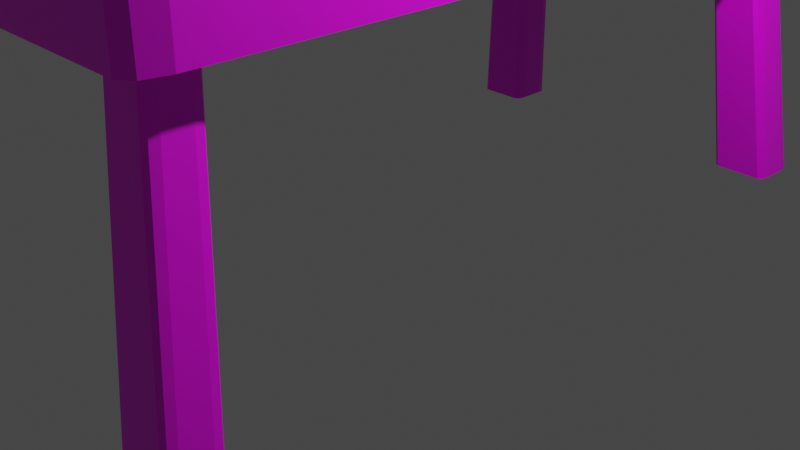 # Source: mesa.blend  (saved by Blender 3.1.7; exported with 4.5.12 LTS)
import bpy
from mathutils import Matrix  # noqa: F401  (used for matrix-valued properties, if any)

bpy.ops.wm.read_factory_settings(use_empty=True)
scene = bpy.context.scene
scene.name = 'Scene'

# ---- collections
col_collection = bpy.data.collections.new('Collection'); scene.collection.children.link(col_collection)

# ---- images (referenced by path relative to the original .blend; pixels are not part of the script)
import os
ASSET_DIR = os.environ.get("B2B_ASSET_DIR", "")  # directory of the original .blend (textures are referenced by path, not embedded)
HERE = os.path.dirname(os.path.abspath(__file__))  # packed textures are extracted next to this script under _unpacked/

def load_image(name, relpath, width, height, colorspace="sRGB"):
    """Load a texture the original file referenced (path relative to the .blend, or extracted next to this script)."""
    p = next((c for c in (os.path.join(HERE, relpath), os.path.join(ASSET_DIR, relpath)) if relpath and os.path.exists(c)), "")
    if p:
        img = bpy.data.images.load(p, check_existing=True)
        img.name = name
    else:  # same state as the original file: an image datablock whose file is absent (Cycles renders it pink)
        img = bpy.data.images.new(name, width, height)
        img.source = "FILE"
        img.filepath = "//" + (relpath or name)
    img.colorspace_settings.name = colorspace
    return img
img_cadeira_png = load_image('cadeira.png', 'mesa.png', 1024, 1024, 'sRGB')

# ---- materials (node trees are filled in below, after node groups)
mat_material = bpy.data.materials.new('Material')
mat_material.alpha_threshold = 0.0
mat_material.use_transparent_shadow = False
mat_material.line_color = (0.0, 0.0, 0.0, 1.0)

# ---- material node trees
mat_material.use_nodes = True; mat_material.node_tree.nodes.clear()
_N = mat_material.node_tree.nodes; _L = mat_material.node_tree.links
n0 = _N.new('ShaderNodeOutputMaterial'); n0.name = 'Material Output'; n0.location = (300, 300)
n1 = _N.new('ShaderNodeBsdfPrincipled'); n1.name = 'Principled BSDF'; n1.location = (10, 300)
n1.distribution = 'GGX'
n1.subsurface_method = 'RANDOM_WALK_SKIN'
n1.inputs[2].default_value = 0.4
n1.inputs[3].default_value = 1.45
n1.inputs[27].default_value = (0.0, 0.0, 0.0, 1.0)
n1.inputs[28].default_value = 1.0
n2 = _N.new('ShaderNodeTexImage'); n2.name = 'Image Texture'; n2.location = (-319, 214)
n2.image = img_cadeira_png
_L.new(n1.outputs[0], n0.inputs[0])
_L.new(n2.outputs[0], n1.inputs[0])
n0.is_active_output = True

# ---- world
world_world = bpy.data.worlds.new('World'); scene.world = world_world
world_world.use_nodes = True; world_world.node_tree.nodes.clear()
_N = world_world.node_tree.nodes; _L = world_world.node_tree.links
n0 = _N.new('ShaderNodeOutputWorld'); n0.name = 'World Output'; n0.location = (300, 300)
n1 = _N.new('ShaderNodeBackground'); n1.name = 'Background'; n1.location = (10, 300)
n1.inputs[0].default_value = (0.05088, 0.05088, 0.05088, 1.0)
_L.new(n1.outputs[0], n0.inputs[0])
n0.is_active_output = True
world_world.color = (0.05088, 0.05088, 0.05088)
world_world.use_sun_shadow = False
world_world.sun_shadow_jitter_overblur = 0.0

# ---- cameras
cam_camera = bpy.data.cameras.new('Camera')
cam_camera.clip_end = 100.0
cam_camera.ortho_scale = 7.314

# ---- lights
light_light = bpy.data.lights.new('Light', 'POINT')
light_light.transmission_factor = 0.0
light_light.energy = 1000.0
light_light.shadow_soft_size = 0.1
light_light.shadow_maximum_resolution = 0.006
light_light.use_absolute_resolution = True

# ---- meshes
me_cube = bpy.data.meshes.new('Cube')
me_cube.from_pydata([(0.9199, 1.0, 0.9199), (1.0, 0.9199, 0.9199), (0.9199, 0.9199, 1.0), (0.9765, 0.9765, 0.9199), (0.9661, 0.9661, 0.9661), (0.9765, 0.9199, 0.9765), (0.9199, 0.9765, 0.9765), (0.9199, 1.0, -0.9199), (0.9199, 0.9199, -1.0), (1.0, 0.9199, -0.9199), (0.9199, 0.9765, -0.9765), (0.9661, 0.9661, -0.9661), (0.9765, 0.9199, -0.9765), (0.9765, 0.9765, -0.9199), (0.9199, -0.9199, 1.0), (1.0, -0.9199, 0.9199), (0.9199, -1.0, 0.9199), (0.9765, -0.9199, 0.9765), (0.9661, -0.9661, 0.9661), (0.9765, -0.9765, 0.9199), (0.9199, -0.9765, 0.9765), (0.9199, -1.0, -0.9199), (1.0, -0.9199, -0.9199), (0.9199, -0.9199, -1.0), (0.9765, -0.9765, -0.9199), (0.9661, -0.9661, -0.9661), (0.9765, -0.9199, -0.9765), (0.9199, -0.9765, -0.9765), (-0.9199, 0.9199, 1.0), (-1.0, 0.9199, 0.9199), (-0.9199, 1.0, 0.9199), (-0.9765, 0.9199, 0.9765), (-0.9661, 0.9661, 0.9661), (-0.9765, 0.9765, 0.9199), (-0.9199, 0.9765, 0.9765), (-1.0, 0.9199, -0.9199), (-0.9199, 0.9199, -1.0), (-0.9199, 1.0, -0.9199), (-0.9765, 0.9199, -0.9765), (-0.9661, 0.9661, -0.9661), (-0.9199, 0.9765, -0.9765), (-0.9765, 0.9765, -0.9199), (-0.9199, -0.9199, 1.0), (-0.9199, -1.0, 0.9199), (-1.0, -0.9199, 0.9199), (-0.9199, -0.9765, 0.9765), (-0.9661, -0.9661, 0.9661), (-0.9765, -0.9765, 0.9199), (-0.9765, -0.9199, 0.9765), (-0.9199, -1.0, -0.9199), (-0.9199, -0.9199, -1.0), (-1.0, -0.9199, -0.9199), (-0.9199, -0.9765, -0.9765), (-0.9661, -0.9661, -0.9661), (-0.9765, -0.9199, -0.9765), (-0.9765, -0.9765, -0.9199), (-0.8115, 0.9184, -1.0), (-0.84, 0.8899, -1.0), (-0.8317, 0.91, -1.0), (-0.84, -0.8943, -1.0), (-0.8115, -0.9228, -1.0), (-0.8317, -0.9144, -1.0), (0.816, 0.8899, -1.0), (0.7875, 0.9184, -1.0), (0.8077, 0.91, -1.0), (0.7875, -0.9228, -1.0), (0.816, -0.8943, -1.0), (0.8077, -0.9144, -1.0), (-0.84, 0.8282, -1.0), (-0.8115, 0.7997, -1.0), (-0.8317, 0.8081, -1.0), (0.7875, 0.7997, -1.0), (0.816, 0.8282, -1.0), (0.8077, 0.8081, -1.0), (-0.6012, 0.8899, -1.0), (-0.6296, 0.9184, -1.0), (-0.6095, 0.91, -1.0), (-0.6296, -0.9228, -1.0), (-0.6012, -0.8943, -1.0), (-0.6095, -0.9144, -1.0), (-0.6296, 0.7997, -1.0), (-0.6012, 0.8282, -1.0), (-0.6095, 0.8081, -1.0), (0.5977, 0.9184, -1.0), (0.5692, 0.8899, -1.0), (0.5775, 0.91, -1.0), (0.5692, -0.8943, -1.0), (0.5977, -0.9228, -1.0), (0.5775, -0.9144, -1.0), (0.5692, 0.8282, -1.0), (0.5977, 0.7997, -1.0), (0.5775, 0.8081, -1.0), (-0.8115, -0.805, -1.0), (-0.84, -0.8334, -1.0), (-0.8317, -0.8133, -1.0), (0.816, -0.8334, -1.0), (0.7875, -0.805, -1.0), (0.8077, -0.8133, -1.0), (-0.6012, -0.8334, -1.0), (-0.6296, -0.805, -1.0), (-0.6095, -0.8133, -1.0), (0.5977, -0.805, -1.0), (0.5692, -0.8334, -1.0), (0.5775, -0.8133, -1.0), (-0.7237, 0.9789, -11.96), (-0.7525, 1.008, -11.99), (-0.7323, 0.9992, -11.98), (-1.012, 0.9789, -11.96), (-0.9844, 1.008, -11.99), (-1.004, 0.9992, -11.98), (-0.7522, -1.012, -11.96), (-0.7525, -0.9835, -11.99), (-0.7237, -0.9833, -11.96), (-0.7524, -1.004, -11.98), (-0.7359, -0.9998, -11.97), (-0.7323, -0.9834, -11.98), (-0.7321, -1.003, -11.96), (-0.984, -1.012, -11.96), (-1.012, -0.9833, -11.96), (-0.9844, -0.9835, -11.99), (-1.004, -1.003, -11.96), (-1.001, -0.9998, -11.97), (-1.004, -0.9834, -11.98), (-0.9843, -1.004, -11.98), (-1.012, -0.911, -11.96), (-0.9844, -0.8827, -11.99), (-1.004, -0.891, -11.98), (0.9893, -0.911, -11.96), (0.9612, -0.8827, -11.99), (0.9812, -0.891, -11.98), (0.9893, -0.9833, -11.96), (0.9608, -1.012, -11.96), (0.9612, -0.9835, -11.99), (0.9809, -1.003, -11.96), (0.9775, -0.9998, -11.97), (0.961, -1.004, -11.98), (0.9812, -0.9834, -11.98), (-1.012, 0.9057, -11.96), (-0.9844, 0.9059, -11.99), (-0.984, 0.8772, -11.96), (-1.004, 0.9059, -11.98), (-1.001, 0.8894, -11.97), (-0.9843, 0.8857, -11.98), (-1.004, 0.8856, -11.96), (0.9893, 0.9789, -11.96), (0.9612, 1.008, -11.99), (0.9812, 0.9992, -11.98), (0.9893, 0.9057, -11.96), (0.9608, 0.8772, -11.96), (0.9612, 0.9059, -11.99), (0.9809, 0.8856, -11.96), (0.9775, 0.8894, -11.97), (0.961, 0.8857, -11.98), (0.9812, 0.9058, -11.98), (-0.7522, 0.8772, -11.96), (-0.7525, 0.9059, -11.99), (-0.7237, 0.9057, -11.96), (-0.7524, 0.8857, -11.98), (-0.7359, 0.8894, -11.97), (-0.7323, 0.9059, -11.98), (-0.7321, 0.8856, -11.96), (-0.7237, -0.911, -11.96), (-0.7525, -0.8827, -11.99), (-0.7323, -0.891, -11.98), (0.6909, 0.9789, -11.96), (0.7197, 1.008, -11.99), (0.6995, 0.9992, -11.98), (0.7194, -1.012, -11.96), (0.6909, -0.9833, -11.96), (0.7197, -0.9835, -11.99), (0.6993, -1.003, -11.96), (0.7031, -0.9998, -11.97), (0.6995, -0.9834, -11.98), (0.7196, -1.004, -11.98), (0.7194, 0.8772, -11.96), (0.6909, 0.9057, -11.96), (0.7197, 0.9059, -11.99), (0.6993, 0.8856, -11.96), (0.7031, 0.8894, -11.97), (0.6995, 0.9059, -11.98), (0.7196, 0.8857, -11.98), (0.6909, -0.911, -11.96), (0.7197, -0.8827, -11.99), (0.6995, -0.891, -11.98)], [], [(74, 81, 156, 104), (71, 90, 174, 148), (95, 66, 130, 127), (65, 67, 66, 95, 97, 96, 101, 103, 102, 86, 88, 87), (51, 35, 29, 44), (23, 8, 36, 50), (1, 9, 22, 15), (30, 37, 7, 0), (165, 145, 149, 176), (125, 162, 111, 119), (182, 128, 132, 169), (89, 84, 164, 175), (59, 61, 60, 77, 79, 78, 98, 100, 99, 92, 94, 93), (92, 99, 162, 125), (80, 69, 139, 154), (71, 73, 72, 62, 64, 63, 83, 85, 84, 89, 91, 90), (101, 96, 128, 182), (98, 78, 112, 161), (56, 75, 105, 108), (62, 72, 147, 144), (108, 105, 155, 138), (77, 60, 117, 110), (86, 102, 181, 168), (83, 63, 145, 165), (68, 57, 107, 137), (59, 93, 124, 118), (65, 87, 167, 131), (16, 21, 49, 43), (0, 3, 4, 6), (1, 5, 4, 3), (2, 6, 4, 5), (7, 10, 11, 13), (8, 12, 11, 10), (9, 13, 11, 12), (14, 17, 18, 20), (15, 19, 18, 17), (16, 20, 18, 19), (21, 24, 25, 27), (22, 26, 25, 24), (23, 27, 25, 26), (28, 31, 32, 34), (29, 33, 32, 31), (30, 34, 32, 33), (35, 38, 39, 41), (36, 40, 39, 38), (37, 41, 39, 40), (42, 45, 46, 48), (43, 47, 46, 45), (44, 48, 46, 47), (49, 52, 53, 55), (50, 54, 53, 52), (51, 55, 53, 54), (42, 14, 20, 45), (45, 20, 16, 43), (43, 49, 55, 47), (47, 55, 51, 44), (44, 29, 31, 48), (48, 31, 28, 42), (29, 35, 41, 33), (33, 41, 37, 30), (30, 0, 6, 34), (34, 6, 2, 28), (15, 22, 24, 19), (19, 24, 21, 16), (1, 15, 17, 5), (5, 17, 14, 2), (9, 1, 3, 13), (13, 3, 0, 7), (22, 9, 12, 26), (26, 12, 8, 23), (7, 37, 40, 10), (10, 40, 36, 8), (35, 51, 54, 38), (38, 54, 50, 36), (49, 21, 27, 52), (52, 27, 23, 50), (14, 42, 28, 2), (110, 113, 114, 116), (111, 115, 114, 113), (112, 116, 114, 115), (117, 120, 121, 123), (118, 122, 121, 120), (119, 123, 121, 122), (130, 133, 134, 136), (131, 135, 134, 133), (132, 136, 134, 135), (137, 140, 141, 143), (138, 142, 141, 140), (139, 143, 141, 142), (147, 150, 151, 153), (148, 152, 151, 150), (149, 153, 151, 152), (154, 157, 158, 160), (155, 159, 158, 157), (156, 160, 158, 159), (167, 170, 171, 173), (168, 172, 171, 170), (169, 173, 171, 172), (174, 177, 178, 180), (175, 179, 178, 177), (176, 180, 178, 179), (110, 117, 123, 113), (113, 123, 119, 111), (125, 119, 122, 126), (126, 122, 118, 124), (127, 130, 136, 129), (129, 136, 132, 128), (108, 138, 140, 109), (109, 140, 137, 107), (144, 147, 153, 146), (146, 153, 149, 145), (154, 139, 142, 157), (157, 142, 138, 155), (104, 156, 159, 106), (106, 159, 155, 105), (161, 112, 115, 163), (163, 115, 111, 162), (131, 167, 173, 135), (135, 173, 169, 132), (148, 174, 180, 152), (152, 180, 176, 149), (165, 176, 179, 166), (166, 179, 175, 164), (182, 169, 172, 183), (183, 172, 168, 181), (71, 148, 150, 73), (73, 150, 147, 72), (145, 63, 64, 146), (146, 64, 62, 144), (86, 168, 170, 88), (88, 170, 167, 87), (130, 66, 67, 133), (133, 67, 65, 131), (68, 137, 143, 70), (70, 143, 139, 69), (156, 81, 82, 160), (160, 82, 80, 154), (89, 175, 177, 91), (91, 177, 174, 90), (77, 110, 116, 79), (79, 116, 112, 78), (162, 99, 100, 163), (163, 100, 98, 161), (74, 104, 106, 76), (76, 106, 105, 75), (107, 57, 58, 109), (109, 58, 56, 108), (101, 182, 183, 103), (103, 183, 181, 102), (128, 96, 97, 129), (129, 97, 95, 127), (59, 118, 120, 61), (61, 120, 117, 60), (124, 93, 94, 126), (126, 94, 92, 125), (164, 84, 85, 166), (166, 85, 83, 165), (56, 58, 57, 68, 70, 69, 80, 82, 81, 74, 76, 75)])
_uv = me_cube.uv_layers.new(name='UVMap')
_uv.uv.foreach_set('vector', [0.8108, 0.221, 0.8121, 0.2221, 0.7574, 0.2818, 0.7563, 0.2808, 0.694, 0.09133, 0.6923, 0.09202, 0.6404, 0.03473, 0.642, 0.03318, 0.8155, 0.09246, 0.8142, 0.09134, 0.8686, 0.0305, 0.8697, 0.03152, 0.8119, 0.09135, 0.813, 0.09079, 0.8142, 0.09134, 0.8155, 0.09246, 0.8161, 0.09344, 0.8157, 0.09448, 0.8139, 0.09517, 0.8128, 0.09572, 0.8117, 0.09515, 0.8103, 0.09403, 0.8097, 0.09305, 0.8102, 0.09202, 0.6743, 0.5081, 0.671, 0.6959, 0.4831, 0.6925, 0.4865, 0.5047, 0.8703, 0.5128, 0.8669, 0.6961, 0.6836, 0.6938, 0.687, 0.5105, 0.2746, 0.6874, 0.08681, 0.6841, 0.09019, 0.4962, 0.278, 0.4996, 0.4829, 0.705, 0.6707, 0.7084, 0.6674, 0.8962, 0.4795, 0.8928, 0.6391, 0.03376, 0.6411, 0.03185, 0.6417, 0.03285, 0.6401, 0.03441, 0.8757, 0.2804, 0.8737, 0.2787, 0.8746, 0.278, 0.8763, 0.2794, 0.7572, 0.0329, 0.7592, 0.03099, 0.7598, 0.032, 0.7581, 0.03355, 0.6925, 0.09402, 0.6938, 0.09513, 0.6402, 0.1561, 0.6391, 0.1551, 0.9302, 0.2204, 0.929, 0.221, 0.9279, 0.2204, 0.9262, 0.2197, 0.9258, 0.2187, 0.9264, 0.2177, 0.9277, 0.2166, 0.9288, 0.216, 0.9299, 0.2166, 0.9316, 0.2173, 0.9321, 0.2183, 0.9315, 0.2193, 0.9316, 0.2173, 0.9299, 0.2166, 0.985, 0.1568, 0.9863, 0.158, 0.8143, 0.2221, 0.816, 0.2214, 0.869, 0.2772, 0.8674, 0.2787, 0.694, 0.09133, 0.6951, 0.09076, 0.6963, 0.0913, 0.6976, 0.09241, 0.6983, 0.09339, 0.6978, 0.09443, 0.6961, 0.09514, 0.695, 0.09569, 0.6938, 0.09513, 0.6925, 0.09402, 0.6919, 0.09304, 0.6923, 0.09202, 0.8139, 0.09517, 0.8157, 0.09448, 0.8709, 0.1542, 0.8695, 0.1555, 0.9277, 0.2166, 0.9264, 0.2177, 0.8714, 0.1594, 0.8725, 0.1584, 0.8123, 0.2183, 0.8106, 0.219, 0.7568, 0.1596, 0.7582, 0.1584, 0.6976, 0.09241, 0.6963, 0.0913, 0.7511, 0.0305, 0.7523, 0.03151, 0.8702, 0.2782, 0.8684, 0.28, 0.8677, 0.279, 0.8693, 0.2775, 0.9262, 0.2197, 0.9279, 0.2204, 0.8766, 0.2791, 0.8749, 0.2776, 0.8103, 0.09403, 0.8117, 0.09515, 0.7565, 0.1541, 0.7554, 0.1531, 0.6961, 0.09514, 0.6978, 0.09443, 0.7535, 0.1533, 0.7521, 0.1546, 0.8158, 0.2194, 0.8145, 0.2183, 0.8681, 0.1581, 0.8692, 0.1591, 0.9302, 0.2204, 0.9315, 0.2193, 0.9851, 0.2795, 0.984, 0.2805, 0.8119, 0.09135, 0.8102, 0.09202, 0.7584, 0.03387, 0.7601, 0.03233, 0.4901, 0.3044, 0.678, 0.3078, 0.6746, 0.4956, 0.4868, 0.4922, 0.2847, 0.6981, 0.2783, 0.694, 0.282, 0.6904, 0.2867, 0.6915, 0.2746, 0.6874, 0.2811, 0.6857, 0.282, 0.6904, 0.2783, 0.694, 0.2872, 0.6854, 0.2867, 0.6915, 0.282, 0.6904, 0.2811, 0.6857, 0.869, 0.7087, 0.8672, 0.7022, 0.8719, 0.7012, 0.8755, 0.705, 0.8669, 0.6961, 0.873, 0.6966, 0.8719, 0.7012, 0.8672, 0.7022, 0.8795, 0.6985, 0.8755, 0.705, 0.8719, 0.7012, 0.873, 0.6966, 0.2906, 0.5021, 0.2846, 0.5016, 0.2857, 0.4969, 0.2904, 0.496, 0.278, 0.4996, 0.2821, 0.4932, 0.2857, 0.4969, 0.2846, 0.5016, 0.2887, 0.4895, 0.2904, 0.496, 0.2857, 0.4969, 0.2821, 0.4932, 0.8727, 0.5001, 0.8792, 0.5041, 0.8754, 0.5078, 0.8708, 0.5067, 0.8829, 0.5107, 0.8764, 0.5125, 0.8754, 0.5078, 0.8792, 0.5041, 0.8703, 0.5128, 0.8708, 0.5067, 0.8754, 0.5078, 0.8764, 0.5125, 0.4705, 0.69, 0.4766, 0.6905, 0.4755, 0.6952, 0.4708, 0.6961, 0.4831, 0.6925, 0.4791, 0.699, 0.4755, 0.6952, 0.4766, 0.6905, 0.4725, 0.7026, 0.4708, 0.6961, 0.4755, 0.6952, 0.4791, 0.699, 0.671, 0.6959, 0.6774, 0.6941, 0.6784, 0.6988, 0.6746, 0.7025, 0.6836, 0.6938, 0.6831, 0.6999, 0.6784, 0.6988, 0.6774, 0.6941, 0.6811, 0.7065, 0.6746, 0.7025, 0.6784, 0.6988, 0.6831, 0.6999, 0.4739, 0.5067, 0.4744, 0.5006, 0.4791, 0.5017, 0.4801, 0.5064, 0.4765, 0.4941, 0.4829, 0.4981, 0.4791, 0.5017, 0.4744, 0.5006, 0.4865, 0.5047, 0.4801, 0.5064, 0.4791, 0.5017, 0.4829, 0.4981, 0.6849, 0.4979, 0.6867, 0.5044, 0.682, 0.5054, 0.6783, 0.5016, 0.687, 0.5105, 0.6809, 0.5101, 0.682, 0.5054, 0.6867, 0.5044, 0.6743, 0.5081, 0.6783, 0.5016, 0.682, 0.5054, 0.6809, 0.5101, 0.4739, 0.5067, 0.2906, 0.5021, 0.2904, 0.496, 0.4744, 0.5006, 0.4744, 0.5006, 0.2904, 0.496, 0.2887, 0.4895, 0.4765, 0.4941, 0.4868, 0.4922, 0.6746, 0.4956, 0.6745, 0.5018, 0.4866, 0.4984, 0.4866, 0.4984, 0.6745, 0.5018, 0.6743, 0.5081, 0.4865, 0.5047, 0.4865, 0.5047, 0.4831, 0.6925, 0.4766, 0.6905, 0.4801, 0.5064, 0.4801, 0.5064, 0.4766, 0.6905, 0.4705, 0.69, 0.4739, 0.5067, 0.4831, 0.6925, 0.671, 0.6959, 0.6708, 0.7022, 0.483, 0.6988, 0.483, 0.6988, 0.6708, 0.7022, 0.6707, 0.7084, 0.4829, 0.705, 0.4725, 0.7026, 0.2847, 0.6981, 0.2867, 0.6915, 0.4708, 0.6961, 0.4708, 0.6961, 0.2867, 0.6915, 0.2872, 0.6854, 0.4705, 0.69, 0.4904, 0.2919, 0.6782, 0.2952, 0.6781, 0.3015, 0.4903, 0.2981, 0.4903, 0.2981, 0.6781, 0.3015, 0.678, 0.3078, 0.4901, 0.3044, 0.2746, 0.6874, 0.278, 0.4996, 0.2846, 0.5016, 0.2811, 0.6857, 0.2811, 0.6857, 0.2846, 0.5016, 0.2906, 0.5021, 0.2872, 0.6854, 0.6671, 0.9087, 0.4793, 0.9054, 0.4794, 0.8991, 0.6672, 0.9025, 0.6672, 0.9025, 0.4794, 0.8991, 0.4795, 0.8928, 0.6674, 0.8962, 0.8829, 0.5107, 0.8795, 0.6985, 0.873, 0.6966, 0.8764, 0.5125, 0.8764, 0.5125, 0.873, 0.6966, 0.8669, 0.6961, 0.8703, 0.5128, 0.869, 0.7087, 0.6811, 0.7065, 0.6831, 0.6999, 0.8672, 0.7022, 0.8672, 0.7022, 0.6831, 0.6999, 0.6836, 0.6938, 0.8669, 0.6961, 0.671, 0.6959, 0.6743, 0.5081, 0.6809, 0.5101, 0.6774, 0.6941, 0.6774, 0.6941, 0.6809, 0.5101, 0.687, 0.5105, 0.6836, 0.6938, 0.6849, 0.4979, 0.8727, 0.5001, 0.8708, 0.5067, 0.6867, 0.5044, 0.6867, 0.5044, 0.8708, 0.5067, 0.8703, 0.5128, 0.687, 0.5105, 0.2906, 0.5021, 0.4739, 0.5067, 0.4705, 0.69, 0.2872, 0.6854, 0.8749, 0.2776, 0.8748, 0.2778, 0.8747, 0.2777, 0.8747, 0.2775, 0.8746, 0.278, 0.8745, 0.2778, 0.8747, 0.2777, 0.8748, 0.2778, 0.8744, 0.2775, 0.8747, 0.2775, 0.8747, 0.2777, 0.8745, 0.2778, 0.8766, 0.2791, 0.8767, 0.2793, 0.8765, 0.2794, 0.8764, 0.2793, 0.8767, 0.2796, 0.8765, 0.2795, 0.8765, 0.2794, 0.8767, 0.2793, 0.8763, 0.2794, 0.8764, 0.2793, 0.8765, 0.2794, 0.8765, 0.2795, 0.7603, 0.03181, 0.7603, 0.0321, 0.7601, 0.03205, 0.76, 0.03188, 0.7601, 0.03233, 0.7599, 0.03217, 0.7601, 0.03205, 0.7603, 0.0321, 0.7598, 0.032, 0.76, 0.03188, 0.7601, 0.03205, 0.7599, 0.03217, 0.8695, 0.2771, 0.8694, 0.2773, 0.8693, 0.2773, 0.8693, 0.2771, 0.8693, 0.2775, 0.8692, 0.2774, 0.8693, 0.2773, 0.8694, 0.2773, 0.869, 0.2772, 0.8693, 0.2771, 0.8693, 0.2773, 0.8692, 0.2774, 0.6422, 0.03266, 0.6422, 0.03295, 0.642, 0.0329, 0.6419, 0.03273, 0.642, 0.03318, 0.6419, 0.03302, 0.642, 0.0329, 0.6422, 0.03295, 0.6417, 0.03285, 0.6419, 0.03273, 0.642, 0.0329, 0.6419, 0.03302, 0.8674, 0.2787, 0.8676, 0.2788, 0.8675, 0.279, 0.8673, 0.2789, 0.8677, 0.279, 0.8675, 0.2791, 0.8675, 0.279, 0.8676, 0.2788, 0.8673, 0.2792, 0.8673, 0.2789, 0.8675, 0.279, 0.8675, 0.2791, 0.7584, 0.03387, 0.7582, 0.03402, 0.7581, 0.03382, 0.7583, 0.0337, 0.7579, 0.03398, 0.758, 0.03374, 0.7581, 0.03382, 0.7582, 0.03402, 0.7581, 0.03355, 0.7583, 0.0337, 0.7581, 0.03382, 0.758, 0.03374, 0.6404, 0.03473, 0.6401, 0.03487, 0.6401, 0.03467, 0.6402, 0.03455, 0.6399, 0.03484, 0.6399, 0.0346, 0.6401, 0.03467, 0.6401, 0.03487, 0.6401, 0.03441, 0.6402, 0.03455, 0.6401, 0.03467, 0.6399, 0.0346, 0.8749, 0.2776, 0.8766, 0.2791, 0.8764, 0.2793, 0.8748, 0.2778, 0.8748, 0.2778, 0.8764, 0.2793, 0.8763, 0.2794, 0.8746, 0.278, 0.8757, 0.2804, 0.8763, 0.2794, 0.8765, 0.2795, 0.876, 0.2804, 0.876, 0.2804, 0.8765, 0.2795, 0.8767, 0.2796, 0.8763, 0.2804, 0.7599, 0.03103, 0.7603, 0.03181, 0.76, 0.03188, 0.7595, 0.03094, 0.7595, 0.03094, 0.76, 0.03188, 0.7598, 0.032, 0.7592, 0.03099, 0.8702, 0.2782, 0.8693, 0.2775, 0.8694, 0.2773, 0.8703, 0.2779, 0.8703, 0.2779, 0.8694, 0.2773, 0.8695, 0.2771, 0.8702, 0.2776, 0.6418, 0.03188, 0.6422, 0.03266, 0.6419, 0.03273, 0.6414, 0.0318, 0.6414, 0.0318, 0.6419, 0.03273, 0.6417, 0.03285, 0.6411, 0.03185, 0.8674, 0.2787, 0.869, 0.2772, 0.8692, 0.2774, 0.8676, 0.2788, 0.8676, 0.2788, 0.8692, 0.2774, 0.8693, 0.2775, 0.8677, 0.279, 0.8677, 0.28, 0.8673, 0.2792, 0.8675, 0.2791, 0.8681, 0.2801, 0.8681, 0.2801, 0.8675, 0.2791, 0.8677, 0.279, 0.8684, 0.28, 0.8737, 0.278, 0.8744, 0.2775, 0.8745, 0.2778, 0.8736, 0.2784, 0.8736, 0.2784, 0.8745, 0.2778, 0.8746, 0.278, 0.8737, 0.2787, 0.7601, 0.03233, 0.7584, 0.03387, 0.7583, 0.0337, 0.7599, 0.03217, 0.7599, 0.03217, 0.7583, 0.0337, 0.7581, 0.03355, 0.7598, 0.032, 0.642, 0.03318, 0.6404, 0.03473, 0.6402, 0.03455, 0.6419, 0.03302, 0.6419, 0.03302, 0.6402, 0.03455, 0.6401, 0.03441, 0.6417, 0.03285, 0.6391, 0.03376, 0.6401, 0.03441, 0.6399, 0.0346, 0.6391, 0.03402, 0.6391, 0.03402, 0.6399, 0.0346, 0.6399, 0.03484, 0.6391, 0.03437, 0.7572, 0.0329, 0.7581, 0.03355, 0.758, 0.03374, 0.7571, 0.03316, 0.7571, 0.03316, 0.758, 0.03374, 0.7579, 0.03398, 0.7572, 0.03351, 0.694, 0.09133, 0.642, 0.03318, 0.6422, 0.03295, 0.6951, 0.09076, 0.6951, 0.09076, 0.75, 0.02951, 0.7511, 0.0305, 0.6963, 0.0913, 0.7535, 0.1533, 0.6978, 0.09443, 0.6983, 0.09339, 0.7542, 0.1519, 0.7542, 0.03148, 0.6983, 0.09339, 0.6976, 0.09241, 0.7523, 0.03151, 0.8103, 0.09403, 0.7554, 0.1531, 0.7544, 0.1521, 0.8097, 0.09305, 0.8097, 0.09305, 0.7582, 0.03402, 0.7584, 0.03387, 0.8102, 0.09202, 0.8686, 0.0305, 0.8142, 0.09134, 0.813, 0.09079, 0.8674, 0.02951, 0.7603, 0.0321, 0.813, 0.09079, 0.8119, 0.09135, 0.7601, 0.03233, 0.8158, 0.2194, 0.8692, 0.1591, 0.8703, 0.1601, 0.8164, 0.2204, 0.8164, 0.2204, 0.8693, 0.2771, 0.869, 0.2772, 0.816, 0.2214, 0.7574, 0.2818, 0.8121, 0.2221, 0.8132, 0.2227, 0.7586, 0.2828, 0.8673, 0.2789, 0.8132, 0.2227, 0.8143, 0.2221, 0.8674, 0.2787, 0.6925, 0.09402, 0.6391, 0.1551, 0.638, 0.154, 0.6919, 0.09304, 0.6919, 0.09304, 0.6401, 0.03487, 0.6404, 0.03473, 0.6923, 0.09202, 0.9262, 0.2197, 0.8749, 0.2776, 0.8747, 0.2775, 0.9258, 0.2187, 0.9258, 0.2187, 0.8704, 0.1604, 0.8714, 0.1594, 0.9264, 0.2177, 0.985, 0.1568, 0.9299, 0.2166, 0.9288, 0.216, 0.9835, 0.1562, 0.8727, 0.1565, 0.9288, 0.216, 0.9277, 0.2166, 0.8725, 0.1584, 0.8108, 0.221, 0.7563, 0.2808, 0.7544, 0.2808, 0.8102, 0.22, 0.8102, 0.22, 0.7561, 0.1611, 0.7568, 0.1596, 0.8106, 0.219, 0.8681, 0.1581, 0.8145, 0.2183, 0.8134, 0.2177, 0.8679, 0.1562, 0.7597, 0.1578, 0.8134, 0.2177, 0.8123, 0.2183, 0.7582, 0.1584, 0.8139, 0.09517, 0.8695, 0.1555, 0.868, 0.1561, 0.8128, 0.09572, 0.8128, 0.09572, 0.7567, 0.156, 0.7565, 0.1541, 0.8117, 0.09515, 0.8709, 0.1542, 0.8157, 0.09448, 0.8161, 0.09344, 0.8716, 0.1528, 0.8716, 0.03151, 0.8161, 0.09344, 0.8155, 0.09246, 0.8697, 0.03152, 0.9302, 0.2204, 0.984, 0.2805, 0.983, 0.2814, 0.929, 0.221, 0.929, 0.221, 0.8767, 0.2793, 0.8766, 0.2791, 0.9279, 0.2204, 0.9851, 0.2795, 0.9315, 0.2193, 0.9321, 0.2183, 0.9871, 0.2795, 0.9871, 0.1594, 0.9321, 0.2183, 0.9316, 0.2173, 0.9863, 0.158, 0.6402, 0.1561, 0.6938, 0.09513, 0.695, 0.09569, 0.6404, 0.158, 0.7506, 0.1552, 0.695, 0.09569, 0.6961, 0.09514, 0.7521, 0.1546, 0.8123, 0.2183, 0.8134, 0.2177, 0.8145, 0.2183, 0.8158, 0.2194, 0.8164, 0.2204, 0.816, 0.2214, 0.8143, 0.2221, 0.8132, 0.2227, 0.8121, 0.2221, 0.8108, 0.221, 0.8102, 0.22, 0.8106, 0.219])
me_cube.materials.append(mat_material)
me_cube.use_remesh_preserve_volume = False
me_cube.use_remesh_preserve_attributes = False
me_cube.use_mirror_vertex_groups = False
me_cube.update()

# ---- objects
ob_cube = bpy.data.objects.new('Cube', me_cube)
ob_light = bpy.data.objects.new('Light', light_light)
ob_camera = bpy.data.objects.new('Camera', cam_camera)

# ---- transforms, parenting, visibility, modifiers, constraints
ob_cube.location = (0.0, 0.0, 3.136)
ob_cube.scale = (2.052, 4.006, 0.2616)
ob_cube.lock_rotations_4d = False
ob_cube.empty_display_type = 'ARROWS'
ob_cube.lineart.crease_threshold = 0.0
ob_light.location = (4.076, 1.005, 5.904)
ob_light.rotation_euler = (0.6503, 0.05522, 1.866)
ob_light.lock_rotations_4d = False
ob_light.empty_display_type = 'ARROWS'
ob_light.color = (0.0, 0.0, 0.0, 0.0)
ob_light.lineart.crease_threshold = 0.0
ob_camera.location = (7.359, -6.926, 4.958)
ob_camera.rotation_euler = (1.109, 0.0, 0.8149)
ob_camera.lock_rotations_4d = False
ob_camera.empty_display_type = 'ARROWS'
ob_camera.color = (0.0, 0.0, 0.0, 0.0)
ob_camera.display_type = 'WIRE'
ob_camera.lineart.crease_threshold = 0.0

# ---- collection membership
col_collection.objects.link(ob_cube)
col_collection.objects.link(ob_light)
col_collection.objects.link(ob_camera)

# ---- scene / render settings (as saved in the file)
scene.camera = ob_camera
scene.frame_start = 1; scene.frame_end = 250; scene.frame_set(1)
scene.render.engine = 'BLENDER_EEVEE_NEXT'
scene.cycles.sampling_pattern = 'TABULATED_SOBOL'
scene.cycles.use_light_tree = False
scene.view_settings.view_transform = 'Filmic'
bpy.context.view_layer.update()
